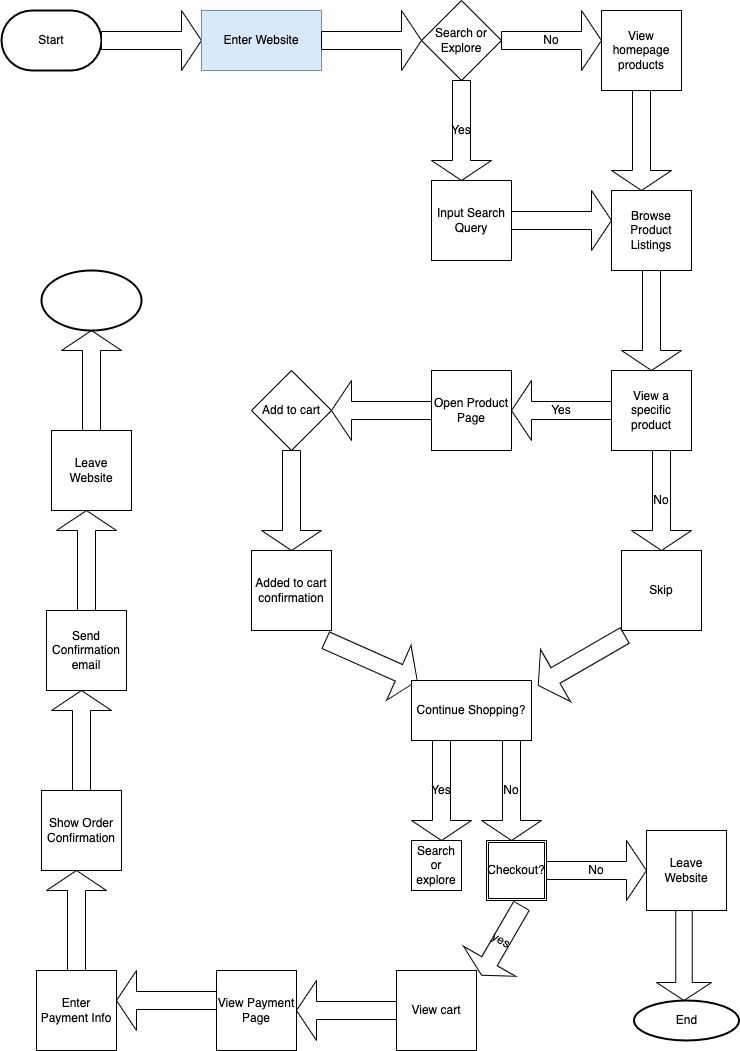

The diagram above was exported from draw.io. Its source (the exported page's mxGraphModel, read from the mxfile embedded in the PNG):
<mxGraphModel dx="923" dy="498" grid="1" gridSize="10" guides="1" tooltips="1" connect="1" arrows="1" fold="1" page="1" pageScale="1" pageWidth="850" pageHeight="1100" math="0" shadow="0">
  <root>
    <mxCell id="0" />
    <mxCell id="1" parent="0" />
    <mxCell id="2" value="Start" style="strokeWidth=2;html=1;shape=mxgraph.flowchart.terminator;whiteSpace=wrap;" vertex="1" parent="1">
      <mxGeometry x="40" y="60" width="100" height="60" as="geometry" />
    </mxCell>
    <mxCell id="3" value="" style="shape=singleArrow;whiteSpace=wrap;html=1;" vertex="1" parent="1">
      <mxGeometry x="140" y="60" width="100" height="60" as="geometry" />
    </mxCell>
    <mxCell id="4" value="Enter Website" style="rounded=0;whiteSpace=wrap;html=1;fillColor=#dae8fc;strokeColor=#6c8ebf;" vertex="1" parent="1">
      <mxGeometry x="240" y="60" width="120" height="60" as="geometry" />
    </mxCell>
    <mxCell id="5" value="" style="shape=singleArrow;whiteSpace=wrap;html=1;" vertex="1" parent="1">
      <mxGeometry x="360" y="60" width="100" height="60" as="geometry" />
    </mxCell>
    <mxCell id="7" value="Search or Explore" style="rhombus;whiteSpace=wrap;html=1;" vertex="1" parent="1">
      <mxGeometry x="460" y="50" width="80" height="80" as="geometry" />
    </mxCell>
    <mxCell id="8" value="Yes" style="shape=singleArrow;direction=south;whiteSpace=wrap;html=1;" vertex="1" parent="1">
      <mxGeometry x="470" y="130" width="60" height="100" as="geometry" />
    </mxCell>
    <mxCell id="9" value="No" style="shape=singleArrow;whiteSpace=wrap;html=1;" vertex="1" parent="1">
      <mxGeometry x="540" y="60" width="100" height="60" as="geometry" />
    </mxCell>
    <mxCell id="11" value="View homepage products" style="whiteSpace=wrap;html=1;aspect=fixed;" vertex="1" parent="1">
      <mxGeometry x="640" y="60" width="80" height="80" as="geometry" />
    </mxCell>
    <mxCell id="12" value="Input Search Query" style="whiteSpace=wrap;html=1;aspect=fixed;" vertex="1" parent="1">
      <mxGeometry x="470" y="230" width="80" height="80" as="geometry" />
    </mxCell>
    <mxCell id="13" value="" style="shape=singleArrow;whiteSpace=wrap;html=1;" vertex="1" parent="1">
      <mxGeometry x="550" y="240" width="100" height="60" as="geometry" />
    </mxCell>
    <mxCell id="14" value="" style="shape=singleArrow;direction=south;whiteSpace=wrap;html=1;" vertex="1" parent="1">
      <mxGeometry x="650" y="140" width="60" height="100" as="geometry" />
    </mxCell>
    <mxCell id="17" value="Browse Product Listings" style="whiteSpace=wrap;html=1;aspect=fixed;" vertex="1" parent="1">
      <mxGeometry x="650" y="240" width="80" height="80" as="geometry" />
    </mxCell>
    <mxCell id="18" value="" style="shape=singleArrow;direction=south;whiteSpace=wrap;html=1;" vertex="1" parent="1">
      <mxGeometry x="660" y="320" width="60" height="100" as="geometry" />
    </mxCell>
    <mxCell id="19" value="View a specific product" style="whiteSpace=wrap;html=1;aspect=fixed;" vertex="1" parent="1">
      <mxGeometry x="650" y="420" width="80" height="80" as="geometry" />
    </mxCell>
    <mxCell id="20" value="Yes" style="shape=singleArrow;direction=west;whiteSpace=wrap;html=1;" vertex="1" parent="1">
      <mxGeometry x="550" y="430" width="100" height="60" as="geometry" />
    </mxCell>
    <mxCell id="22" value="No" style="shape=singleArrow;direction=south;whiteSpace=wrap;html=1;" vertex="1" parent="1">
      <mxGeometry x="670" y="500" width="60" height="100" as="geometry" />
    </mxCell>
    <mxCell id="23" value="Open Product Page" style="whiteSpace=wrap;html=1;aspect=fixed;" vertex="1" parent="1">
      <mxGeometry x="470" y="420" width="80" height="80" as="geometry" />
    </mxCell>
    <mxCell id="24" value="" style="shape=singleArrow;direction=west;whiteSpace=wrap;html=1;" vertex="1" parent="1">
      <mxGeometry x="370" y="430" width="100" height="60" as="geometry" />
    </mxCell>
    <mxCell id="25" value="Add to cart" style="rhombus;whiteSpace=wrap;html=1;" vertex="1" parent="1">
      <mxGeometry x="290" y="420" width="80" height="80" as="geometry" />
    </mxCell>
    <mxCell id="26" value="" style="shape=singleArrow;direction=south;whiteSpace=wrap;html=1;rotation=0;" vertex="1" parent="1">
      <mxGeometry x="300" y="500" width="60" height="100" as="geometry" />
    </mxCell>
    <mxCell id="27" value="Added to cart confirmation" style="whiteSpace=wrap;html=1;aspect=fixed;" vertex="1" parent="1">
      <mxGeometry x="290" y="600" width="80" height="80" as="geometry" />
    </mxCell>
    <mxCell id="28" value="Skip" style="whiteSpace=wrap;html=1;aspect=fixed;" vertex="1" parent="1">
      <mxGeometry x="660" y="600" width="80" height="80" as="geometry" />
    </mxCell>
    <mxCell id="29" value="" style="shape=singleArrow;whiteSpace=wrap;html=1;direction=north;rotation=114;" vertex="1" parent="1">
      <mxGeometry x="380" y="660" width="60" height="100" as="geometry" />
    </mxCell>
    <mxCell id="30" value="" style="shape=singleArrow;direction=west;whiteSpace=wrap;html=1;rotation=-30;" vertex="1" parent="1">
      <mxGeometry x="570" y="680" width="100" height="60" as="geometry" />
    </mxCell>
    <mxCell id="31" value="Continue Shopping?" style="rounded=0;whiteSpace=wrap;html=1;" vertex="1" parent="1">
      <mxGeometry x="450" y="730" width="120" height="60" as="geometry" />
    </mxCell>
    <mxCell id="32" value="No" style="shape=singleArrow;direction=south;whiteSpace=wrap;html=1;" vertex="1" parent="1">
      <mxGeometry x="520" y="790" width="60" height="100" as="geometry" />
    </mxCell>
    <mxCell id="33" value="Yes" style="shape=singleArrow;direction=south;whiteSpace=wrap;html=1;" vertex="1" parent="1">
      <mxGeometry x="450" y="790" width="60" height="100" as="geometry" />
    </mxCell>
    <mxCell id="36" value="Search or explore" style="whiteSpace=wrap;html=1;aspect=fixed;" vertex="1" parent="1">
      <mxGeometry x="450" y="890" width="50" height="50" as="geometry" />
    </mxCell>
    <mxCell id="38" value="Checkout?" style="shape=ext;double=1;whiteSpace=wrap;html=1;aspect=fixed;" vertex="1" parent="1">
      <mxGeometry x="525" y="890" width="60" height="60" as="geometry" />
    </mxCell>
    <mxCell id="39" value="No" style="shape=singleArrow;whiteSpace=wrap;html=1;" vertex="1" parent="1">
      <mxGeometry x="585" y="890" width="100" height="60" as="geometry" />
    </mxCell>
    <mxCell id="40" value="Leave Website" style="whiteSpace=wrap;html=1;aspect=fixed;" vertex="1" parent="1">
      <mxGeometry x="685" y="880" width="80" height="80" as="geometry" />
    </mxCell>
    <mxCell id="41" value="" style="shape=singleArrow;direction=south;whiteSpace=wrap;html=1;" vertex="1" parent="1">
      <mxGeometry x="695" y="960" width="55" height="90" as="geometry" />
    </mxCell>
    <mxCell id="42" value="End" style="strokeWidth=2;html=1;shape=mxgraph.flowchart.start_1;whiteSpace=wrap;" vertex="1" parent="1">
      <mxGeometry x="672.5" y="1050" width="105" height="40" as="geometry" />
    </mxCell>
    <mxCell id="43" value="yes" style="shape=singleArrow;direction=south;whiteSpace=wrap;html=1;rotation=30;" vertex="1" parent="1">
      <mxGeometry x="510" y="950" width="60" height="80" as="geometry" />
    </mxCell>
    <mxCell id="45" value="View cart" style="whiteSpace=wrap;html=1;aspect=fixed;" vertex="1" parent="1">
      <mxGeometry x="435" y="1020" width="80" height="80" as="geometry" />
    </mxCell>
    <mxCell id="46" value="" style="shape=singleArrow;direction=west;whiteSpace=wrap;html=1;" vertex="1" parent="1">
      <mxGeometry x="335" y="1030" width="100" height="60" as="geometry" />
    </mxCell>
    <mxCell id="47" value="View Payment Page" style="whiteSpace=wrap;html=1;aspect=fixed;" vertex="1" parent="1">
      <mxGeometry x="255" y="1020" width="80" height="80" as="geometry" />
    </mxCell>
    <mxCell id="48" value="" style="shape=singleArrow;direction=west;whiteSpace=wrap;html=1;rotation=90;" vertex="1" parent="1">
      <mxGeometry x="65" y="940" width="100" height="60" as="geometry" />
    </mxCell>
    <mxCell id="49" value="" style="shape=singleArrow;direction=west;whiteSpace=wrap;html=1;" vertex="1" parent="1">
      <mxGeometry x="155" y="1020" width="100" height="60" as="geometry" />
    </mxCell>
    <mxCell id="50" value="Enter Payment Info" style="whiteSpace=wrap;html=1;aspect=fixed;" vertex="1" parent="1">
      <mxGeometry x="75" y="1020" width="80" height="80" as="geometry" />
    </mxCell>
    <mxCell id="51" value="Show Order Confirmation" style="whiteSpace=wrap;html=1;aspect=fixed;" vertex="1" parent="1">
      <mxGeometry x="80" y="840" width="80" height="80" as="geometry" />
    </mxCell>
    <mxCell id="52" value="" style="shape=singleArrow;direction=north;whiteSpace=wrap;html=1;" vertex="1" parent="1">
      <mxGeometry x="90" y="740" width="60" height="100" as="geometry" />
    </mxCell>
    <mxCell id="53" value="Send Confirmation email" style="whiteSpace=wrap;html=1;aspect=fixed;" vertex="1" parent="1">
      <mxGeometry x="85" y="660" width="80" height="80" as="geometry" />
    </mxCell>
    <mxCell id="54" value="" style="shape=singleArrow;direction=north;whiteSpace=wrap;html=1;" vertex="1" parent="1">
      <mxGeometry x="100" y="380" width="60" height="100" as="geometry" />
    </mxCell>
    <mxCell id="55" value="" style="shape=singleArrow;direction=north;whiteSpace=wrap;html=1;" vertex="1" parent="1">
      <mxGeometry x="95" y="560" width="60" height="100" as="geometry" />
    </mxCell>
    <mxCell id="56" value="Leave Website" style="whiteSpace=wrap;html=1;aspect=fixed;" vertex="1" parent="1">
      <mxGeometry x="90" y="480" width="80" height="80" as="geometry" />
    </mxCell>
    <mxCell id="57" value="" style="strokeWidth=2;html=1;shape=mxgraph.flowchart.start_1;whiteSpace=wrap;" vertex="1" parent="1">
      <mxGeometry x="80" y="320" width="100" height="60" as="geometry" />
    </mxCell>
  </root>
</mxGraphModel>